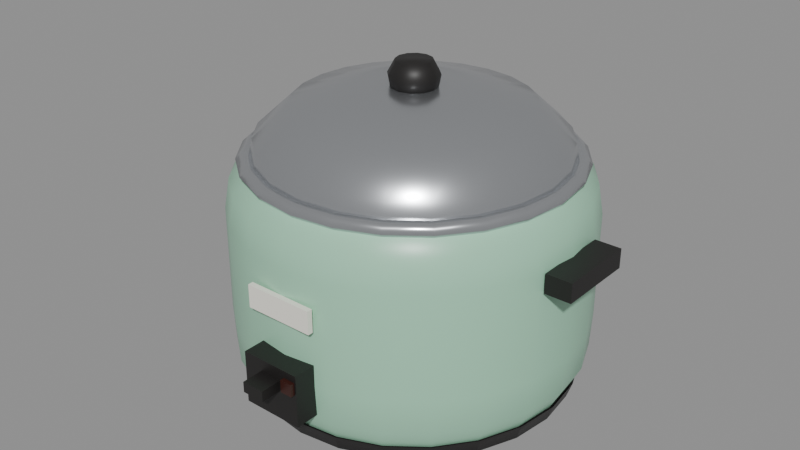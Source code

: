 # Source: denkinabe.blend  (saved by Blender 5.2.45; exported with 4.5.12 LTS)
import bpy
from mathutils import Matrix  # noqa: F401  (used for matrix-valued properties, if any)

bpy.ops.wm.read_factory_settings(use_empty=True)
scene = bpy.context.scene
scene.name = 'Scene'

# ---- materials (node trees are filled in below, after node groups)
mat_denkiblack = bpy.data.materials.new('DenkiBlack')
mat_denkiblack.diffuse_color = (0.01298, 0.01161, 0.01096, 1.0)
mat_denkibody = bpy.data.materials.new('DenkiBody')
mat_denkibody.diffuse_color = (0.3467, 0.6445, 0.4564, 1.0)
mat_denkisteel = bpy.data.materials.new('DenkiSteel')
mat_denkisteel.diffuse_color = (0.5841, 0.6038, 0.6308, 1.0)
mat_denkipot = bpy.data.materials.new('DenkiPot')
mat_denkipot.diffuse_color = (0.4851, 0.5029, 0.5271, 1.0)
mat_denkirice = bpy.data.materials.new('DenkiRice')
mat_denkirice.diffuse_color = (0.9047, 0.8796, 0.807, 1.0)
mat_denkilamp = bpy.data.materials.new('DenkiLamp')
mat_denkilamp.diffuse_color = (0.04231, 0.01033, 0.006995, 1.0)
mat_denkibadge = bpy.data.materials.new('DenkiBadge')
mat_denkibadge.diffuse_color = (0.9047, 0.8796, 0.7913, 1.0)

# ---- material node trees
mat_denkiblack.use_nodes = True; mat_denkiblack.node_tree.nodes.clear()
_N = mat_denkiblack.node_tree.nodes; _L = mat_denkiblack.node_tree.links
n0 = _N.new('ShaderNodeBsdfPrincipled'); n0.name = 'Principled BSDF'; n0.location = (-200, 100)
n0.inputs[0].default_value = (0.01298, 0.01161, 0.01096, 1.0)
n0.inputs[10].default_value = 0.005
n0.inputs[20].default_value = 0.05
n1 = _N.new('ShaderNodeOutputMaterial'); n1.name = 'Material Output'; n1.location = (200, 100)
_L.new(n0.outputs[0], n1.inputs[0])
n1.is_active_output = True
mat_denkibody.use_nodes = True; mat_denkibody.node_tree.nodes.clear()
_N = mat_denkibody.node_tree.nodes; _L = mat_denkibody.node_tree.links
n0 = _N.new('ShaderNodeBsdfPrincipled'); n0.name = 'Principled BSDF'; n0.location = (-200, 100)
n0.inputs[0].default_value = (0.3467, 0.6445, 0.4564, 1.0)
n0.inputs[2].default_value = 0.35
n0.inputs[10].default_value = 0.005
n0.inputs[20].default_value = 0.05
n1 = _N.new('ShaderNodeOutputMaterial'); n1.name = 'Material Output'; n1.location = (200, 100)
_L.new(n0.outputs[0], n1.inputs[0])
n1.is_active_output = True
mat_denkisteel.use_nodes = True; mat_denkisteel.node_tree.nodes.clear()
_N = mat_denkisteel.node_tree.nodes; _L = mat_denkisteel.node_tree.links
n0 = _N.new('ShaderNodeBsdfPrincipled'); n0.name = 'Principled BSDF'; n0.location = (-200, 100)
n0.inputs[0].default_value = (0.5841, 0.6038, 0.6308, 1.0)
n0.inputs[1].default_value = 0.9
n0.inputs[2].default_value = 0.25
n0.inputs[10].default_value = 0.005
n0.inputs[20].default_value = 0.05
n1 = _N.new('ShaderNodeOutputMaterial'); n1.name = 'Material Output'; n1.location = (200, 100)
_L.new(n0.outputs[0], n1.inputs[0])
n1.is_active_output = True
mat_denkipot.use_nodes = True; mat_denkipot.node_tree.nodes.clear()
_N = mat_denkipot.node_tree.nodes; _L = mat_denkipot.node_tree.links
n0 = _N.new('ShaderNodeBsdfPrincipled'); n0.name = 'Principled BSDF'; n0.location = (-200, 100)
n0.inputs[0].default_value = (0.4851, 0.5029, 0.5271, 1.0)
n0.inputs[1].default_value = 0.85
n0.inputs[2].default_value = 0.3
n0.inputs[10].default_value = 0.005
n0.inputs[20].default_value = 0.05
n1 = _N.new('ShaderNodeOutputMaterial'); n1.name = 'Material Output'; n1.location = (200, 100)
_L.new(n0.outputs[0], n1.inputs[0])
n1.is_active_output = True
mat_denkirice.use_nodes = True; mat_denkirice.node_tree.nodes.clear()
_N = mat_denkirice.node_tree.nodes; _L = mat_denkirice.node_tree.links
n0 = _N.new('ShaderNodeBsdfPrincipled'); n0.name = 'Principled BSDF'; n0.location = (-200, 100)
n0.inputs[0].default_value = (0.9047, 0.8796, 0.807, 1.0)
n0.inputs[2].default_value = 0.85
n0.inputs[10].default_value = 0.005
n0.inputs[20].default_value = 0.05
n1 = _N.new('ShaderNodeOutputMaterial'); n1.name = 'Material Output'; n1.location = (200, 100)
_L.new(n0.outputs[0], n1.inputs[0])
n1.is_active_output = True
mat_denkilamp.use_nodes = True; mat_denkilamp.node_tree.nodes.clear()
_N = mat_denkilamp.node_tree.nodes; _L = mat_denkilamp.node_tree.links
n0 = _N.new('ShaderNodeBsdfPrincipled'); n0.name = 'Principled BSDF'; n0.location = (-200, 100)
n0.inputs[0].default_value = (0.04231, 0.01033, 0.006995, 1.0)
n0.inputs[2].default_value = 0.4
n0.inputs[10].default_value = 0.005
n0.inputs[20].default_value = 0.05
n1 = _N.new('ShaderNodeOutputMaterial'); n1.name = 'Material Output'; n1.location = (200, 100)
_L.new(n0.outputs[0], n1.inputs[0])
n1.is_active_output = True
mat_denkibadge.use_nodes = True; mat_denkibadge.node_tree.nodes.clear()
_N = mat_denkibadge.node_tree.nodes; _L = mat_denkibadge.node_tree.links
n0 = _N.new('ShaderNodeBsdfPrincipled'); n0.name = 'Principled BSDF'; n0.location = (-200, 100)
n0.inputs[0].default_value = (0.9047, 0.8796, 0.7913, 1.0)
n0.inputs[10].default_value = 0.005
n0.inputs[20].default_value = 0.05
n1 = _N.new('ShaderNodeOutputMaterial'); n1.name = 'Material Output'; n1.location = (200, 100)
_L.new(n0.outputs[0], n1.inputs[0])
n1.is_active_output = True

# ---- meshes
me_denkifoot = bpy.data.meshes.new('DenkiFoot')
me_denkifoot.from_pydata([(0.0, -0.16, 0.0), (0.04141, -0.1545, 0.0), (0.08, -0.1386, 0.0), (0.1131, -0.1131, 0.0), (0.1386, -0.08, 0.0), (0.1545, -0.04141, 0.0), (0.16, -9.797e-18, 0.0), (0.1545, 0.04141, 0.0), (0.1386, 0.08, 0.0), (0.1131, 0.1131, 0.0), (0.08, 0.1386, 0.0), (0.04141, 0.1545, 0.0), (1.959e-17, 0.16, 0.0), (-0.04141, 0.1545, 0.0), (-0.08, 0.1386, 0.0), (-0.1131, 0.1131, 0.0), (-0.1386, 0.08, 0.0), (-0.1545, 0.04141, 0.0), (-0.16, 2.939e-17, 0.0), (-0.1545, -0.04141, 0.0), (-0.1386, -0.08, 0.0), (-0.1131, -0.1131, 0.0), (-0.08, -0.1386, 0.0), (-0.04141, -0.1545, 0.0), (0.0, -0.184, 0.0), (0.04762, -0.1777, 0.0), (0.092, -0.1593, 0.0), (0.1301, -0.1301, 0.0), (0.1593, -0.092, 0.0), (0.1777, -0.04762, 0.0), (0.184, -1.127e-17, 0.0), (0.1777, 0.04762, 0.0), (0.1593, 0.092, 0.0), (0.1301, 0.1301, 0.0), (0.092, 0.1593, 0.0), (0.04762, 0.1777, 0.0), (2.253e-17, 0.184, 0.0), (-0.04762, 0.1777, 0.0), (-0.092, 0.1593, 0.0), (-0.1301, 0.1301, 0.0), (-0.1593, 0.092, 0.0), (-0.1777, 0.04762, 0.0), (-0.184, 3.38e-17, 0.0), (-0.1777, -0.04762, 0.0), (-0.1593, -0.092, 0.0), (-0.1301, -0.1301, 0.0), (-0.092, -0.1593, 0.0), (-0.04762, -0.1777, 0.0), (0.0, -0.19, 0.018), (0.04918, -0.1835, 0.018), (0.095, -0.1645, 0.018), (0.1344, -0.1344, 0.018), (0.1645, -0.095, 0.018), (0.1835, -0.04918, 0.018), (0.19, -1.163e-17, 0.018), (0.1835, 0.04918, 0.018), (0.1645, 0.095, 0.018), (0.1344, 0.1344, 0.018), (0.095, 0.1645, 0.018), (0.04918, 0.1835, 0.018), (2.327e-17, 0.19, 0.018), (-0.04918, 0.1835, 0.018), (-0.095, 0.1645, 0.018), (-0.1344, 0.1344, 0.018), (-0.1645, 0.095, 0.018), (-0.1835, 0.04918, 0.018), (-0.19, 3.49e-17, 0.018), (-0.1835, -0.04918, 0.018), (-0.1645, -0.095, 0.018), (-0.1344, -0.1344, 0.018), (-0.095, -0.1645, 0.018), (-0.04918, -0.1835, 0.018)], [], [(0, 1, 25, 24), (1, 2, 26, 25), (2, 3, 27, 26), (3, 4, 28, 27), (4, 5, 29, 28), (5, 6, 30, 29), (6, 7, 31, 30), (7, 8, 32, 31), (8, 9, 33, 32), (9, 10, 34, 33), (10, 11, 35, 34), (11, 12, 36, 35), (12, 13, 37, 36), (13, 14, 38, 37), (14, 15, 39, 38), (15, 16, 40, 39), (16, 17, 41, 40), (17, 18, 42, 41), (18, 19, 43, 42), (19, 20, 44, 43), (20, 21, 45, 44), (21, 22, 46, 45), (22, 23, 47, 46), (23, 0, 24, 47), (24, 25, 49, 48), (25, 26, 50, 49), (26, 27, 51, 50), (27, 28, 52, 51), (28, 29, 53, 52), (29, 30, 54, 53), (30, 31, 55, 54), (31, 32, 56, 55), (32, 33, 57, 56), (33, 34, 58, 57), (34, 35, 59, 58), (35, 36, 60, 59), (36, 37, 61, 60), (37, 38, 62, 61), (38, 39, 63, 62), (39, 40, 64, 63), (40, 41, 65, 64), (41, 42, 66, 65), (42, 43, 67, 66), (43, 44, 68, 67), (44, 45, 69, 68), (45, 46, 70, 69), (46, 47, 71, 70), (47, 24, 48, 71)])
me_denkifoot.polygons.foreach_set('use_smooth', [True] * 48)
me_denkifoot.materials.append(mat_denkiblack)
me_denkifoot.update()
me_denkibody = bpy.data.meshes.new('DenkiBody')
me_denkibody.from_pydata([(0.0, -0.186, 0.016), (0.04814, -0.1797, 0.016), (0.093, -0.1611, 0.016), (0.1315, -0.1315, 0.016), (0.1611, -0.093, 0.016), (0.1797, -0.04814, 0.016), (0.186, -1.139e-17, 0.016), (0.1797, 0.04814, 0.016), (0.1611, 0.093, 0.016), (0.1315, 0.1315, 0.016), (0.093, 0.1611, 0.016), (0.04814, 0.1797, 0.016), (2.278e-17, 0.186, 0.016), (-0.04814, 0.1797, 0.016), (-0.093, 0.1611, 0.016), (-0.1315, 0.1315, 0.016), (-0.1611, 0.093, 0.016), (-0.1797, 0.04814, 0.016), (-0.186, 3.417e-17, 0.016), (-0.1797, -0.04814, 0.016), (-0.1611, -0.093, 0.016), (-0.1315, -0.1315, 0.016), (-0.093, -0.1611, 0.016), (-0.04814, -0.1797, 0.016), (0.0, -0.198, 0.04), (0.05125, -0.1913, 0.04), (0.099, -0.1715, 0.04), (0.14, -0.14, 0.04), (0.1715, -0.099, 0.04), (0.1913, -0.05125, 0.04), (0.198, -1.212e-17, 0.04), (0.1913, 0.05125, 0.04), (0.1715, 0.099, 0.04), (0.14, 0.14, 0.04), (0.099, 0.1715, 0.04), (0.05125, 0.1913, 0.04), (2.425e-17, 0.198, 0.04), (-0.05125, 0.1913, 0.04), (-0.099, 0.1715, 0.04), (-0.14, 0.14, 0.04), (-0.1715, 0.099, 0.04), (-0.1913, 0.05125, 0.04), (-0.198, 3.637e-17, 0.04), (-0.1913, -0.05125, 0.04), (-0.1715, -0.099, 0.04), (-0.14, -0.14, 0.04), (-0.099, -0.1715, 0.04), (-0.05125, -0.1913, 0.04), (0.0, -0.2, 0.08), (0.05176, -0.1932, 0.08), (0.1, -0.1732, 0.08), (0.1414, -0.1414, 0.08), (0.1732, -0.1, 0.08), (0.1932, -0.05176, 0.08), (0.2, -1.225e-17, 0.08), (0.1932, 0.05176, 0.08), (0.1732, 0.1, 0.08), (0.1414, 0.1414, 0.08), (0.1, 0.1732, 0.08), (0.05176, 0.1932, 0.08), (2.449e-17, 0.2, 0.08), (-0.05176, 0.1932, 0.08), (-0.1, 0.1732, 0.08), (-0.1414, 0.1414, 0.08), (-0.1732, 0.1, 0.08), (-0.1932, 0.05176, 0.08), (-0.2, 3.674e-17, 0.08), (-0.1932, -0.05176, 0.08), (-0.1732, -0.1, 0.08), (-0.1414, -0.1414, 0.08), (-0.1, -0.1732, 0.08), (-0.05176, -0.1932, 0.08), (0.0, -0.2, 0.2), (0.05176, -0.1932, 0.2), (0.1, -0.1732, 0.2), (0.1414, -0.1414, 0.2), (0.1732, -0.1, 0.2), (0.1932, -0.05176, 0.2), (0.2, -1.225e-17, 0.2), (0.1932, 0.05176, 0.2), (0.1732, 0.1, 0.2), (0.1414, 0.1414, 0.2), (0.1, 0.1732, 0.2), (0.05176, 0.1932, 0.2), (2.449e-17, 0.2, 0.2), (-0.05176, 0.1932, 0.2), (-0.1, 0.1732, 0.2), (-0.1414, 0.1414, 0.2), (-0.1732, 0.1, 0.2), (-0.1932, 0.05176, 0.2), (-0.2, 3.674e-17, 0.2), (-0.1932, -0.05176, 0.2), (-0.1732, -0.1, 0.2), (-0.1414, -0.1414, 0.2), (-0.1, -0.1732, 0.2), (-0.05176, -0.1932, 0.2), (0.0, -0.194, 0.235), (0.05021, -0.1874, 0.235), (0.097, -0.168, 0.235), (0.1372, -0.1372, 0.235), (0.168, -0.097, 0.235), (0.1874, -0.05021, 0.235), (0.194, -1.188e-17, 0.235), (0.1874, 0.05021, 0.235), (0.168, 0.097, 0.235), (0.1372, 0.1372, 0.235), (0.097, 0.168, 0.235), (0.05021, 0.1874, 0.235), (2.376e-17, 0.194, 0.235), (-0.05021, 0.1874, 0.235), (-0.097, 0.168, 0.235), (-0.1372, 0.1372, 0.235), (-0.168, 0.097, 0.235), (-0.1874, 0.05021, 0.235), (-0.194, 3.564e-17, 0.235), (-0.1874, -0.05021, 0.235), (-0.168, -0.097, 0.235), (-0.1372, -0.1372, 0.235), (-0.097, -0.168, 0.235), (-0.05021, -0.1874, 0.235), (0.0, -0.18, 0.25), (0.04659, -0.1739, 0.25), (0.09, -0.1559, 0.25), (0.1273, -0.1273, 0.25), (0.1559, -0.09, 0.25), (0.1739, -0.04659, 0.25), (0.18, -1.102e-17, 0.25), (0.1739, 0.04659, 0.25), (0.1559, 0.09, 0.25), (0.1273, 0.1273, 0.25), (0.09, 0.1559, 0.25), (0.04659, 0.1739, 0.25), (2.204e-17, 0.18, 0.25), (-0.04659, 0.1739, 0.25), (-0.09, 0.1559, 0.25), (-0.1273, 0.1273, 0.25), (-0.1559, 0.09, 0.25), (-0.1739, 0.04659, 0.25), (-0.18, 3.307e-17, 0.25), (-0.1739, -0.04659, 0.25), (-0.1559, -0.09, 0.25), (-0.1273, -0.1273, 0.25), (-0.09, -0.1559, 0.25), (-0.04659, -0.1739, 0.25)], [], [(0, 1, 25, 24), (1, 2, 26, 25), (2, 3, 27, 26), (3, 4, 28, 27), (4, 5, 29, 28), (5, 6, 30, 29), (6, 7, 31, 30), (7, 8, 32, 31), (8, 9, 33, 32), (9, 10, 34, 33), (10, 11, 35, 34), (11, 12, 36, 35), (12, 13, 37, 36), (13, 14, 38, 37), (14, 15, 39, 38), (15, 16, 40, 39), (16, 17, 41, 40), (17, 18, 42, 41), (18, 19, 43, 42), (19, 20, 44, 43), (20, 21, 45, 44), (21, 22, 46, 45), (22, 23, 47, 46), (23, 0, 24, 47), (24, 25, 49, 48), (25, 26, 50, 49), (26, 27, 51, 50), (27, 28, 52, 51), (28, 29, 53, 52), (29, 30, 54, 53), (30, 31, 55, 54), (31, 32, 56, 55), (32, 33, 57, 56), (33, 34, 58, 57), (34, 35, 59, 58), (35, 36, 60, 59), (36, 37, 61, 60), (37, 38, 62, 61), (38, 39, 63, 62), (39, 40, 64, 63), (40, 41, 65, 64), (41, 42, 66, 65), (42, 43, 67, 66), (43, 44, 68, 67), (44, 45, 69, 68), (45, 46, 70, 69), (46, 47, 71, 70), (47, 24, 48, 71), (48, 49, 73, 72), (49, 50, 74, 73), (50, 51, 75, 74), (51, 52, 76, 75), (52, 53, 77, 76), (53, 54, 78, 77), (54, 55, 79, 78), (55, 56, 80, 79), (56, 57, 81, 80), (57, 58, 82, 81), (58, 59, 83, 82), (59, 60, 84, 83), (60, 61, 85, 84), (61, 62, 86, 85), (62, 63, 87, 86), (63, 64, 88, 87), (64, 65, 89, 88), (65, 66, 90, 89), (66, 67, 91, 90), (67, 68, 92, 91), (68, 69, 93, 92), (69, 70, 94, 93), (70, 71, 95, 94), (71, 48, 72, 95), (72, 73, 97, 96), (73, 74, 98, 97), (74, 75, 99, 98), (75, 76, 100, 99), (76, 77, 101, 100), (77, 78, 102, 101), (78, 79, 103, 102), (79, 80, 104, 103), (80, 81, 105, 104), (81, 82, 106, 105), (82, 83, 107, 106), (83, 84, 108, 107), (84, 85, 109, 108), (85, 86, 110, 109), (86, 87, 111, 110), (87, 88, 112, 111), (88, 89, 113, 112), (89, 90, 114, 113), (90, 91, 115, 114), (91, 92, 116, 115), (92, 93, 117, 116), (93, 94, 118, 117), (94, 95, 119, 118), (95, 72, 96, 119), (96, 97, 121, 120), (97, 98, 122, 121), (98, 99, 123, 122), (99, 100, 124, 123), (100, 101, 125, 124), (101, 102, 126, 125), (102, 103, 127, 126), (103, 104, 128, 127), (104, 105, 129, 128), (105, 106, 130, 129), (106, 107, 131, 130), (107, 108, 132, 131), (108, 109, 133, 132), (109, 110, 134, 133), (110, 111, 135, 134), (111, 112, 136, 135), (112, 113, 137, 136), (113, 114, 138, 137), (114, 115, 139, 138), (115, 116, 140, 139), (116, 117, 141, 140), (117, 118, 142, 141), (118, 119, 143, 142), (119, 96, 120, 143)])
me_denkibody.polygons.foreach_set('use_smooth', [True] * 120)
me_denkibody.materials.append(mat_denkibody)
me_denkibody.update()
me_denkirim = bpy.data.meshes.new('DenkiRim')
me_denkirim.from_pydata([(0.0, -0.18, 0.248), (0.04659, -0.1739, 0.248), (0.09, -0.1559, 0.248), (0.1273, -0.1273, 0.248), (0.1559, -0.09, 0.248), (0.1739, -0.04659, 0.248), (0.18, -1.102e-17, 0.248), (0.1739, 0.04659, 0.248), (0.1559, 0.09, 0.248), (0.1273, 0.1273, 0.248), (0.09, 0.1559, 0.248), (0.04659, 0.1739, 0.248), (2.204e-17, 0.18, 0.248), (-0.04659, 0.1739, 0.248), (-0.09, 0.1559, 0.248), (-0.1273, 0.1273, 0.248), (-0.1559, 0.09, 0.248), (-0.1739, 0.04659, 0.248), (-0.18, 3.307e-17, 0.248), (-0.1739, -0.04659, 0.248), (-0.1559, -0.09, 0.248), (-0.1273, -0.1273, 0.248), (-0.09, -0.1559, 0.248), (-0.04659, -0.1739, 0.248), (0.0, -0.186, 0.256), (0.04814, -0.1797, 0.256), (0.093, -0.1611, 0.256), (0.1315, -0.1315, 0.256), (0.1611, -0.093, 0.256), (0.1797, -0.04814, 0.256), (0.186, -1.139e-17, 0.256), (0.1797, 0.04814, 0.256), (0.1611, 0.093, 0.256), (0.1315, 0.1315, 0.256), (0.093, 0.1611, 0.256), (0.04814, 0.1797, 0.256), (2.278e-17, 0.186, 0.256), (-0.04814, 0.1797, 0.256), (-0.093, 0.1611, 0.256), (-0.1315, 0.1315, 0.256), (-0.1611, 0.093, 0.256), (-0.1797, 0.04814, 0.256), (-0.186, 3.417e-17, 0.256), (-0.1797, -0.04814, 0.256), (-0.1611, -0.093, 0.256), (-0.1315, -0.1315, 0.256), (-0.093, -0.1611, 0.256), (-0.04814, -0.1797, 0.256), (0.0, -0.176, 0.264), (0.04555, -0.17, 0.264), (0.088, -0.1524, 0.264), (0.1245, -0.1245, 0.264), (0.1524, -0.088, 0.264), (0.17, -0.04555, 0.264), (0.176, -1.078e-17, 0.264), (0.17, 0.04555, 0.264), (0.1524, 0.088, 0.264), (0.1245, 0.1245, 0.264), (0.088, 0.1524, 0.264), (0.04555, 0.17, 0.264), (2.155e-17, 0.176, 0.264), (-0.04555, 0.17, 0.264), (-0.088, 0.1524, 0.264), (-0.1245, 0.1245, 0.264), (-0.1524, 0.088, 0.264), (-0.17, 0.04555, 0.264), (-0.176, 3.233e-17, 0.264), (-0.17, -0.04555, 0.264), (-0.1524, -0.088, 0.264), (-0.1245, -0.1245, 0.264), (-0.088, -0.1524, 0.264), (-0.04555, -0.17, 0.264), (0.0, -0.168, 0.258), (0.04348, -0.1623, 0.258), (0.084, -0.1455, 0.258), (0.1188, -0.1188, 0.258), (0.1455, -0.084, 0.258), (0.1623, -0.04348, 0.258), (0.168, -1.029e-17, 0.258), (0.1623, 0.04348, 0.258), (0.1455, 0.084, 0.258), (0.1188, 0.1188, 0.258), (0.084, 0.1455, 0.258), (0.04348, 0.1623, 0.258), (2.057e-17, 0.168, 0.258), (-0.04348, 0.1623, 0.258), (-0.084, 0.1455, 0.258), (-0.1188, 0.1188, 0.258), (-0.1455, 0.084, 0.258), (-0.1623, 0.04348, 0.258), (-0.168, 3.086e-17, 0.258), (-0.1623, -0.04348, 0.258), (-0.1455, -0.084, 0.258), (-0.1188, -0.1188, 0.258), (-0.084, -0.1455, 0.258), (-0.04348, -0.1623, 0.258)], [], [(0, 1, 25, 24), (1, 2, 26, 25), (2, 3, 27, 26), (3, 4, 28, 27), (4, 5, 29, 28), (5, 6, 30, 29), (6, 7, 31, 30), (7, 8, 32, 31), (8, 9, 33, 32), (9, 10, 34, 33), (10, 11, 35, 34), (11, 12, 36, 35), (12, 13, 37, 36), (13, 14, 38, 37), (14, 15, 39, 38), (15, 16, 40, 39), (16, 17, 41, 40), (17, 18, 42, 41), (18, 19, 43, 42), (19, 20, 44, 43), (20, 21, 45, 44), (21, 22, 46, 45), (22, 23, 47, 46), (23, 0, 24, 47), (24, 25, 49, 48), (25, 26, 50, 49), (26, 27, 51, 50), (27, 28, 52, 51), (28, 29, 53, 52), (29, 30, 54, 53), (30, 31, 55, 54), (31, 32, 56, 55), (32, 33, 57, 56), (33, 34, 58, 57), (34, 35, 59, 58), (35, 36, 60, 59), (36, 37, 61, 60), (37, 38, 62, 61), (38, 39, 63, 62), (39, 40, 64, 63), (40, 41, 65, 64), (41, 42, 66, 65), (42, 43, 67, 66), (43, 44, 68, 67), (44, 45, 69, 68), (45, 46, 70, 69), (46, 47, 71, 70), (47, 24, 48, 71), (48, 49, 73, 72), (49, 50, 74, 73), (50, 51, 75, 74), (51, 52, 76, 75), (52, 53, 77, 76), (53, 54, 78, 77), (54, 55, 79, 78), (55, 56, 80, 79), (56, 57, 81, 80), (57, 58, 82, 81), (58, 59, 83, 82), (59, 60, 84, 83), (60, 61, 85, 84), (61, 62, 86, 85), (62, 63, 87, 86), (63, 64, 88, 87), (64, 65, 89, 88), (65, 66, 90, 89), (66, 67, 91, 90), (67, 68, 92, 91), (68, 69, 93, 92), (69, 70, 94, 93), (70, 71, 95, 94), (71, 48, 72, 95)])
me_denkirim.polygons.foreach_set('use_smooth', [True] * 72)
me_denkirim.materials.append(mat_denkisteel)
me_denkirim.update()
me_denkipot = bpy.data.meshes.new('DenkiPot')
me_denkipot.from_pydata([(0.0, -0.17, 0.258), (0.044, -0.1642, 0.258), (0.085, -0.1472, 0.258), (0.1202, -0.1202, 0.258), (0.1472, -0.085, 0.258), (0.1642, -0.044, 0.258), (0.17, -1.041e-17, 0.258), (0.1642, 0.044, 0.258), (0.1472, 0.085, 0.258), (0.1202, 0.1202, 0.258), (0.085, 0.1472, 0.258), (0.044, 0.1642, 0.258), (2.082e-17, 0.17, 0.258), (-0.044, 0.1642, 0.258), (-0.085, 0.1472, 0.258), (-0.1202, 0.1202, 0.258), (-0.1472, 0.085, 0.258), (-0.1642, 0.044, 0.258), (-0.17, 3.123e-17, 0.258), (-0.1642, -0.044, 0.258), (-0.1472, -0.085, 0.258), (-0.1202, -0.1202, 0.258), (-0.085, -0.1472, 0.258), (-0.044, -0.1642, 0.258), (0.0, -0.166, 0.238), (0.04296, -0.1603, 0.238), (0.083, -0.1438, 0.238), (0.1174, -0.1174, 0.238), (0.1438, -0.083, 0.238), (0.1603, -0.04296, 0.238), (0.166, -1.016e-17, 0.238), (0.1603, 0.04296, 0.238), (0.1438, 0.083, 0.238), (0.1174, 0.1174, 0.238), (0.083, 0.1438, 0.238), (0.04296, 0.1603, 0.238), (2.033e-17, 0.166, 0.238), (-0.04296, 0.1603, 0.238), (-0.083, 0.1438, 0.238), (-0.1174, 0.1174, 0.238), (-0.1438, 0.083, 0.238), (-0.1603, 0.04296, 0.238), (-0.166, 3.049e-17, 0.238), (-0.1603, -0.04296, 0.238), (-0.1438, -0.083, 0.238), (-0.1174, -0.1174, 0.238), (-0.083, -0.1438, 0.238), (-0.04296, -0.1603, 0.238), (0.0, -0.162, 0.05), (0.04193, -0.1565, 0.05), (0.081, -0.1403, 0.05), (0.1146, -0.1146, 0.05), (0.1403, -0.081, 0.05), (0.1565, -0.04193, 0.05), (0.162, -9.92e-18, 0.05), (0.1565, 0.04193, 0.05), (0.1403, 0.081, 0.05), (0.1146, 0.1146, 0.05), (0.081, 0.1403, 0.05), (0.04193, 0.1565, 0.05), (1.984e-17, 0.162, 0.05), (-0.04193, 0.1565, 0.05), (-0.081, 0.1403, 0.05), (-0.1146, 0.1146, 0.05), (-0.1403, 0.081, 0.05), (-0.1565, 0.04193, 0.05), (-0.162, 2.976e-17, 0.05), (-0.1565, -0.04193, 0.05), (-0.1403, -0.081, 0.05), (-0.1146, -0.1146, 0.05), (-0.081, -0.1403, 0.05), (-0.04193, -0.1565, 0.05), (0.0, -0.144, 0.036), (0.03727, -0.1391, 0.036), (0.072, -0.1247, 0.036), (0.1018, -0.1018, 0.036), (0.1247, -0.072, 0.036), (0.1391, -0.03727, 0.036), (0.144, -8.817e-18, 0.036), (0.1391, 0.03727, 0.036), (0.1247, 0.072, 0.036), (0.1018, 0.1018, 0.036), (0.072, 0.1247, 0.036), (0.03727, 0.1391, 0.036), (1.763e-17, 0.144, 0.036), (-0.03727, 0.1391, 0.036), (-0.072, 0.1247, 0.036), (-0.1018, 0.1018, 0.036), (-0.1247, 0.072, 0.036), (-0.1391, 0.03727, 0.036), (-0.144, 2.645e-17, 0.036), (-0.1391, -0.03727, 0.036), (-0.1247, -0.072, 0.036), (-0.1018, -0.1018, 0.036), (-0.072, -0.1247, 0.036), (-0.03727, -0.1391, 0.036)], [], [(0, 1, 25, 24), (1, 2, 26, 25), (2, 3, 27, 26), (3, 4, 28, 27), (4, 5, 29, 28), (5, 6, 30, 29), (6, 7, 31, 30), (7, 8, 32, 31), (8, 9, 33, 32), (9, 10, 34, 33), (10, 11, 35, 34), (11, 12, 36, 35), (12, 13, 37, 36), (13, 14, 38, 37), (14, 15, 39, 38), (15, 16, 40, 39), (16, 17, 41, 40), (17, 18, 42, 41), (18, 19, 43, 42), (19, 20, 44, 43), (20, 21, 45, 44), (21, 22, 46, 45), (22, 23, 47, 46), (23, 0, 24, 47), (24, 25, 49, 48), (25, 26, 50, 49), (26, 27, 51, 50), (27, 28, 52, 51), (28, 29, 53, 52), (29, 30, 54, 53), (30, 31, 55, 54), (31, 32, 56, 55), (32, 33, 57, 56), (33, 34, 58, 57), (34, 35, 59, 58), (35, 36, 60, 59), (36, 37, 61, 60), (37, 38, 62, 61), (38, 39, 63, 62), (39, 40, 64, 63), (40, 41, 65, 64), (41, 42, 66, 65), (42, 43, 67, 66), (43, 44, 68, 67), (44, 45, 69, 68), (45, 46, 70, 69), (46, 47, 71, 70), (47, 24, 48, 71), (48, 49, 73, 72), (49, 50, 74, 73), (50, 51, 75, 74), (51, 52, 76, 75), (52, 53, 77, 76), (53, 54, 78, 77), (54, 55, 79, 78), (55, 56, 80, 79), (56, 57, 81, 80), (57, 58, 82, 81), (58, 59, 83, 82), (59, 60, 84, 83), (60, 61, 85, 84), (61, 62, 86, 85), (62, 63, 87, 86), (63, 64, 88, 87), (64, 65, 89, 88), (65, 66, 90, 89), (66, 67, 91, 90), (67, 68, 92, 91), (68, 69, 93, 92), (69, 70, 94, 93), (70, 71, 95, 94), (71, 48, 72, 95), (72, 73, 95), (73, 74, 94, 95), (74, 75, 93, 94), (75, 76, 92, 93), (76, 77, 91, 92), (77, 78, 90, 91), (78, 79, 89, 90), (79, 80, 88, 89), (80, 81, 87, 88), (81, 82, 86, 87), (82, 83, 85, 86), (83, 84, 85)])
me_denkipot.polygons.foreach_set('use_smooth', [True] * 84)
me_denkipot.materials.append(mat_denkipot)
me_denkipot.update()
me_denkirice = bpy.data.meshes.new('DenkiRice')
me_denkirice.from_pydata([(0.0, -0.16, 0.0), (0.04141, -0.1545, 0.0), (0.08, -0.1386, 0.0), (0.1131, -0.1131, 0.0), (0.1386, -0.08, 0.0), (0.1545, -0.04141, 0.0), (0.16, -9.797e-18, 0.0), (0.1545, 0.04141, 0.0), (0.1386, 0.08, 0.0), (0.1131, 0.1131, 0.0), (0.08, 0.1386, 0.0), (0.04141, 0.1545, 0.0), (1.959e-17, 0.16, 0.0), (-0.04141, 0.1545, 0.0), (-0.08, 0.1386, 0.0), (-0.1131, 0.1131, 0.0), (-0.1386, 0.08, 0.0), (-0.1545, 0.04141, 0.0), (-0.16, 2.939e-17, 0.0), (-0.1545, -0.04141, 0.0), (-0.1386, -0.08, 0.0), (-0.1131, -0.1131, 0.0), (-0.08, -0.1386, 0.0), (-0.04141, -0.1545, 0.0), (0.0, -0.124, 0.012), (0.03209, -0.1198, 0.012), (0.062, -0.1074, 0.012), (0.08768, -0.08768, 0.012), (0.1074, -0.062, 0.012), (0.1198, -0.03209, 0.012), (0.124, -7.593e-18, 0.012), (0.1198, 0.03209, 0.012), (0.1074, 0.062, 0.012), (0.08768, 0.08768, 0.012), (0.062, 0.1074, 0.012), (0.03209, 0.1198, 0.012), (1.519e-17, 0.124, 0.012), (-0.03209, 0.1198, 0.012), (-0.062, 0.1074, 0.012), (-0.08768, 0.08768, 0.012), (-0.1074, 0.062, 0.012), (-0.1198, 0.03209, 0.012), (-0.124, 2.278e-17, 0.012), (-0.1198, -0.03209, 0.012), (-0.1074, -0.062, 0.012), (-0.08768, -0.08768, 0.012), (-0.062, -0.1074, 0.012), (-0.03209, -0.1198, 0.012), (0.0, -0.06, 0.019), (0.01553, -0.05796, 0.019), (0.03, -0.05196, 0.019), (0.04243, -0.04243, 0.019), (0.05196, -0.03, 0.019), (0.05796, -0.01553, 0.019), (0.06, -3.674e-18, 0.019), (0.05796, 0.01553, 0.019), (0.05196, 0.03, 0.019), (0.04243, 0.04243, 0.019), (0.03, 0.05196, 0.019), (0.01553, 0.05796, 0.019), (7.348e-18, 0.06, 0.019), (-0.01553, 0.05796, 0.019), (-0.03, 0.05196, 0.019), (-0.04243, 0.04243, 0.019), (-0.05196, 0.03, 0.019), (-0.05796, 0.01553, 0.019), (-0.06, 1.102e-17, 0.019), (-0.05796, -0.01553, 0.019), (-0.05196, -0.03, 0.019), (-0.04243, -0.04243, 0.019), (-0.03, -0.05196, 0.019), (-0.01553, -0.05796, 0.019)], [], [(0, 1, 25, 24), (1, 2, 26, 25), (2, 3, 27, 26), (3, 4, 28, 27), (4, 5, 29, 28), (5, 6, 30, 29), (6, 7, 31, 30), (7, 8, 32, 31), (8, 9, 33, 32), (9, 10, 34, 33), (10, 11, 35, 34), (11, 12, 36, 35), (12, 13, 37, 36), (13, 14, 38, 37), (14, 15, 39, 38), (15, 16, 40, 39), (16, 17, 41, 40), (17, 18, 42, 41), (18, 19, 43, 42), (19, 20, 44, 43), (20, 21, 45, 44), (21, 22, 46, 45), (22, 23, 47, 46), (23, 0, 24, 47), (24, 25, 49, 48), (25, 26, 50, 49), (26, 27, 51, 50), (27, 28, 52, 51), (28, 29, 53, 52), (29, 30, 54, 53), (30, 31, 55, 54), (31, 32, 56, 55), (32, 33, 57, 56), (33, 34, 58, 57), (34, 35, 59, 58), (35, 36, 60, 59), (36, 37, 61, 60), (37, 38, 62, 61), (38, 39, 63, 62), (39, 40, 64, 63), (40, 41, 65, 64), (41, 42, 66, 65), (42, 43, 67, 66), (43, 44, 68, 67), (44, 45, 69, 68), (45, 46, 70, 69), (46, 47, 71, 70), (47, 24, 48, 71), (48, 49, 71), (49, 50, 70, 71), (50, 51, 69, 70), (51, 52, 68, 69), (52, 53, 67, 68), (53, 54, 66, 67), (54, 55, 65, 66), (55, 56, 64, 65), (56, 57, 63, 64), (57, 58, 62, 63), (58, 59, 61, 62), (59, 60, 61)])
me_denkirice.polygons.foreach_set('use_smooth', [True] * 60)
me_denkirice.materials.append(mat_denkirice)
me_denkirice.update()
me_denkilid = bpy.data.meshes.new('DenkiLid')
me_denkilid.from_pydata([(0.0, -0.172, 0.0), (0.04452, -0.1661, 0.0), (0.086, -0.149, 0.0), (0.1216, -0.1216, 0.0), (0.149, -0.086, 0.0), (0.1661, -0.04452, 0.0), (0.172, -1.053e-17, 0.0), (0.1661, 0.04452, 0.0), (0.149, 0.086, 0.0), (0.1216, 0.1216, 0.0), (0.086, 0.149, 0.0), (0.04452, 0.1661, 0.0), (2.106e-17, 0.172, 0.0), (-0.04452, 0.1661, 0.0), (-0.086, 0.149, 0.0), (-0.1216, 0.1216, 0.0), (-0.149, 0.086, 0.0), (-0.1661, 0.04452, 0.0), (-0.172, 3.16e-17, 0.0), (-0.1661, -0.04452, 0.0), (-0.149, -0.086, 0.0), (-0.1216, -0.1216, 0.0), (-0.086, -0.149, 0.0), (-0.04452, -0.1661, 0.0), (0.0, -0.168, 0.02), (0.04348, -0.1623, 0.02), (0.084, -0.1455, 0.02), (0.1188, -0.1188, 0.02), (0.1455, -0.084, 0.02), (0.1623, -0.04348, 0.02), (0.168, -1.029e-17, 0.02), (0.1623, 0.04348, 0.02), (0.1455, 0.084, 0.02), (0.1188, 0.1188, 0.02), (0.084, 0.1455, 0.02), (0.04348, 0.1623, 0.02), (2.057e-17, 0.168, 0.02), (-0.04348, 0.1623, 0.02), (-0.084, 0.1455, 0.02), (-0.1188, 0.1188, 0.02), (-0.1455, 0.084, 0.02), (-0.1623, 0.04348, 0.02), (-0.168, 3.086e-17, 0.02), (-0.1623, -0.04348, 0.02), (-0.1455, -0.084, 0.02), (-0.1188, -0.1188, 0.02), (-0.084, -0.1455, 0.02), (-0.04348, -0.1623, 0.02), (0.0, -0.13, 0.055), (0.03365, -0.1256, 0.055), (0.065, -0.1126, 0.055), (0.09192, -0.09192, 0.055), (0.1126, -0.065, 0.055), (0.1256, -0.03365, 0.055), (0.13, -7.96e-18, 0.055), (0.1256, 0.03365, 0.055), (0.1126, 0.065, 0.055), (0.09192, 0.09192, 0.055), (0.065, 0.1126, 0.055), (0.03365, 0.1256, 0.055), (1.592e-17, 0.13, 0.055), (-0.03365, 0.1256, 0.055), (-0.065, 0.1126, 0.055), (-0.09192, 0.09192, 0.055), (-0.1126, 0.065, 0.055), (-0.1256, 0.03365, 0.055), (-0.13, 2.388e-17, 0.055), (-0.1256, -0.03365, 0.055), (-0.1126, -0.065, 0.055), (-0.09192, -0.09192, 0.055), (-0.065, -0.1126, 0.055), (-0.03365, -0.1256, 0.055), (0.0, -0.064, 0.072), (0.01656, -0.06182, 0.072), (0.032, -0.05543, 0.072), (0.04525, -0.04525, 0.072), (0.05543, -0.032, 0.072), (0.06182, -0.01656, 0.072), (0.064, -3.919e-18, 0.072), (0.06182, 0.01656, 0.072), (0.05543, 0.032, 0.072), (0.04525, 0.04525, 0.072), (0.032, 0.05543, 0.072), (0.01656, 0.06182, 0.072), (7.838e-18, 0.064, 0.072), (-0.01656, 0.06182, 0.072), (-0.032, 0.05543, 0.072), (-0.04525, 0.04525, 0.072), (-0.05543, 0.032, 0.072), (-0.06182, 0.01656, 0.072), (-0.064, 1.176e-17, 0.072), (-0.06182, -0.01656, 0.072), (-0.05543, -0.032, 0.072), (-0.04525, -0.04525, 0.072), (-0.032, -0.05543, 0.072), (-0.01656, -0.06182, 0.072)], [], [(0, 1, 25, 24), (1, 2, 26, 25), (2, 3, 27, 26), (3, 4, 28, 27), (4, 5, 29, 28), (5, 6, 30, 29), (6, 7, 31, 30), (7, 8, 32, 31), (8, 9, 33, 32), (9, 10, 34, 33), (10, 11, 35, 34), (11, 12, 36, 35), (12, 13, 37, 36), (13, 14, 38, 37), (14, 15, 39, 38), (15, 16, 40, 39), (16, 17, 41, 40), (17, 18, 42, 41), (18, 19, 43, 42), (19, 20, 44, 43), (20, 21, 45, 44), (21, 22, 46, 45), (22, 23, 47, 46), (23, 0, 24, 47), (24, 25, 49, 48), (25, 26, 50, 49), (26, 27, 51, 50), (27, 28, 52, 51), (28, 29, 53, 52), (29, 30, 54, 53), (30, 31, 55, 54), (31, 32, 56, 55), (32, 33, 57, 56), (33, 34, 58, 57), (34, 35, 59, 58), (35, 36, 60, 59), (36, 37, 61, 60), (37, 38, 62, 61), (38, 39, 63, 62), (39, 40, 64, 63), (40, 41, 65, 64), (41, 42, 66, 65), (42, 43, 67, 66), (43, 44, 68, 67), (44, 45, 69, 68), (45, 46, 70, 69), (46, 47, 71, 70), (47, 24, 48, 71), (48, 49, 73, 72), (49, 50, 74, 73), (50, 51, 75, 74), (51, 52, 76, 75), (52, 53, 77, 76), (53, 54, 78, 77), (54, 55, 79, 78), (55, 56, 80, 79), (56, 57, 81, 80), (57, 58, 82, 81), (58, 59, 83, 82), (59, 60, 84, 83), (60, 61, 85, 84), (61, 62, 86, 85), (62, 63, 87, 86), (63, 64, 88, 87), (64, 65, 89, 88), (65, 66, 90, 89), (66, 67, 91, 90), (67, 68, 92, 91), (68, 69, 93, 92), (69, 70, 94, 93), (70, 71, 95, 94), (71, 48, 72, 95), (72, 73, 95), (73, 74, 94, 95), (74, 75, 93, 94), (75, 76, 92, 93), (76, 77, 91, 92), (77, 78, 90, 91), (78, 79, 89, 90), (79, 80, 88, 89), (80, 81, 87, 88), (81, 82, 86, 87), (82, 83, 85, 86), (83, 84, 85)])
me_denkilid.polygons.foreach_set('use_smooth', [True] * 84)
me_denkilid.materials.append(mat_denkisteel)
me_denkilid.update()
me_denkiknob = bpy.data.meshes.new('DenkiKnob')
me_denkiknob.from_pydata([(0.0, -0.025, 0.07), (0.0125, -0.02165, 0.07), (0.02165, -0.0125, 0.07), (0.025, -1.531e-18, 0.07), (0.02165, 0.0125, 0.07), (0.0125, 0.02165, 0.07), (3.062e-18, 0.025, 0.07), (-0.0125, 0.02165, 0.07), (-0.02165, 0.0125, 0.07), (-0.025, 4.592e-18, 0.07), (-0.02165, -0.0125, 0.07), (-0.0125, -0.02165, 0.07), (0.0, -0.028, 0.085), (0.014, -0.02425, 0.085), (0.02425, -0.014, 0.085), (0.028, -1.715e-18, 0.085), (0.02425, 0.014, 0.085), (0.014, 0.02425, 0.085), (3.429e-18, 0.028, 0.085), (-0.014, 0.02425, 0.085), (-0.02425, 0.014, 0.085), (-0.028, 5.144e-18, 0.085), (-0.02425, -0.014, 0.085), (-0.014, -0.02425, 0.085), (0.0, -0.02, 0.1), (0.01, -0.01732, 0.1), (0.01732, -0.01, 0.1), (0.02, -1.225e-18, 0.1), (0.01732, 0.01, 0.1), (0.01, 0.01732, 0.1), (2.449e-18, 0.02, 0.1), (-0.01, 0.01732, 0.1), (-0.01732, 0.01, 0.1), (-0.02, 3.674e-18, 0.1), (-0.01732, -0.01, 0.1), (-0.01, -0.01732, 0.1)], [], [(0, 11, 1), (1, 11, 10, 2), (2, 10, 9, 3), (3, 9, 8, 4), (4, 8, 7, 5), (5, 7, 6), (0, 1, 13, 12), (1, 2, 14, 13), (2, 3, 15, 14), (3, 4, 16, 15), (4, 5, 17, 16), (5, 6, 18, 17), (6, 7, 19, 18), (7, 8, 20, 19), (8, 9, 21, 20), (9, 10, 22, 21), (10, 11, 23, 22), (11, 0, 12, 23), (12, 13, 25, 24), (13, 14, 26, 25), (14, 15, 27, 26), (15, 16, 28, 27), (16, 17, 29, 28), (17, 18, 30, 29), (18, 19, 31, 30), (19, 20, 32, 31), (20, 21, 33, 32), (21, 22, 34, 33), (22, 23, 35, 34), (23, 12, 24, 35), (24, 25, 35), (25, 26, 34, 35), (26, 27, 33, 34), (27, 28, 32, 33), (28, 29, 31, 32), (29, 30, 31)])
me_denkiknob.polygons.foreach_set('use_smooth', [True] * 36)
me_denkiknob.materials.append(mat_denkiblack)
me_denkiknob.update()
me_denkihandle_1 = bpy.data.meshes.new('DenkiHandle-1')
me_denkihandle_1.from_pydata([(-0.227, 0.045, 0.179), (-0.227, 0.045, 0.201), (-0.227, -0.045, 0.179), (-0.227, -0.045, 0.201), (-0.197, 0.045, 0.179), (-0.197, 0.045, 0.201), (-0.197, -0.045, 0.179), (-0.197, -0.045, 0.201)], [], [(0, 1, 3, 2), (2, 3, 7, 6), (6, 7, 5, 4), (4, 5, 1, 0), (2, 6, 4, 0), (7, 3, 1, 5)])
me_denkihandle_1.materials.append(mat_denkiblack)
me_denkihandle_1.update()
me_denkihandle1 = bpy.data.meshes.new('DenkiHandle1')
me_denkihandle1.from_pydata([(0.197, 0.045, 0.179), (0.197, 0.045, 0.201), (0.197, -0.045, 0.179), (0.197, -0.045, 0.201), (0.227, 0.045, 0.179), (0.227, 0.045, 0.201), (0.227, -0.045, 0.179), (0.227, -0.045, 0.201)], [], [(0, 1, 3, 2), (2, 3, 7, 6), (6, 7, 5, 4), (4, 5, 1, 0), (2, 6, 4, 0), (7, 3, 1, 5)])
me_denkihandle1.materials.append(mat_denkiblack)
me_denkihandle1.update()
me_denkiswitchbox = bpy.data.meshes.new('DenkiSwitchBox')
me_denkiswitchbox.from_pydata([(-0.035, -0.191, 0.045), (-0.035, -0.191, 0.105), (-0.035, -0.221, 0.045), (-0.035, -0.221, 0.105), (0.035, -0.191, 0.045), (0.035, -0.191, 0.105), (0.035, -0.221, 0.045), (0.035, -0.221, 0.105)], [], [(0, 2, 3, 1), (2, 6, 7, 3), (6, 4, 5, 7), (4, 0, 1, 5), (2, 0, 4, 6), (7, 5, 1, 3)])
me_denkiswitchbox.materials.append(mat_denkiblack)
me_denkiswitchbox.update()
me_denkilever = bpy.data.meshes.new('DenkiLever')
me_denkilever.from_pydata([(-0.013, 0.015, -0.006), (-0.013, 0.015, 0.006), (-0.013, -0.015, -0.006), (-0.013, -0.015, 0.006), (0.013, 0.015, -0.006), (0.013, 0.015, 0.006), (0.013, -0.015, -0.006), (0.013, -0.015, 0.006)], [], [(0, 2, 3, 1), (2, 6, 7, 3), (6, 4, 5, 7), (4, 0, 1, 5), (2, 0, 4, 6), (7, 5, 1, 3)])
me_denkilever.materials.append(mat_denkiblack)
me_denkilever.update()
me_denkilamplens = bpy.data.meshes.new('DenkiLampLens')
me_denkilamplens.from_pydata([(0.019, -0.218, 0.083), (0.019, -0.218, 0.097), (0.019, -0.226, 0.083), (0.019, -0.226, 0.097), (0.033, -0.218, 0.083), (0.033, -0.218, 0.097), (0.033, -0.226, 0.083), (0.033, -0.226, 0.097)], [], [(0, 2, 3, 1), (2, 6, 7, 3), (6, 4, 5, 7), (4, 0, 1, 5), (2, 0, 4, 6), (7, 5, 1, 3)])
me_denkilamplens.materials.append(mat_denkilamp)
me_denkilamplens.update()
me_denkibadge = bpy.data.meshes.new('DenkiBadge')
me_denkibadge.from_pydata([(-0.04, -0.2, 0.147), (-0.04, -0.2, 0.173), (-0.04, -0.206, 0.147), (-0.04, -0.206, 0.173), (0.04, -0.2, 0.147), (0.04, -0.2, 0.173), (0.04, -0.206, 0.147), (0.04, -0.206, 0.173)], [], [(0, 2, 3, 1), (2, 6, 7, 3), (6, 4, 5, 7), (4, 0, 1, 5), (2, 0, 4, 6), (7, 5, 1, 3)])
me_denkibadge.materials.append(mat_denkibadge)
me_denkibadge.update()

# ---- objects
ob_denkifoot = bpy.data.objects.new('DenkiFoot', me_denkifoot)
ob_denkibody = bpy.data.objects.new('DenkiBody', me_denkibody)
ob_denkirim = bpy.data.objects.new('DenkiRim', me_denkirim)
ob_denkipot = bpy.data.objects.new('DenkiPot', me_denkipot)
ob_denkirice = bpy.data.objects.new('DenkiRice', me_denkirice)
ob_denkilid = bpy.data.objects.new('DenkiLid', me_denkilid)
ob_denkiknob = bpy.data.objects.new('DenkiKnob', me_denkiknob)
ob_denkihandle_1 = bpy.data.objects.new('DenkiHandle-1', me_denkihandle_1)
ob_denkihandle1 = bpy.data.objects.new('DenkiHandle1', me_denkihandle1)
ob_denkiswitchbox = bpy.data.objects.new('DenkiSwitchBox', me_denkiswitchbox)
ob_denkilever = bpy.data.objects.new('DenkiLever', me_denkilever)
ob_denkilamplens = bpy.data.objects.new('DenkiLampLens', me_denkilamplens)
ob_denkibadge = bpy.data.objects.new('DenkiBadge', me_denkibadge)
ob_denkinabe = bpy.data.objects.new('DenkiNabe', None)

# ---- transforms, parenting, visibility, modifiers, constraints
ob_denkifoot.parent = ob_denkinabe
ob_denkifoot.location = (0.0, 0.0, 0.0)
ob_denkibody.parent = ob_denkinabe
ob_denkibody.location = (0.0, 0.0, 0.0)
ob_denkirim.parent = ob_denkinabe
ob_denkirim.location = (0.0, 0.0, 0.0)
ob_denkipot.parent = ob_denkinabe
ob_denkipot.location = (0.0, 0.0, 0.0)
ob_denkirice.parent = ob_denkinabe
ob_denkirice.location = (0.0, 0.0, 0.038)
ob_denkilid.parent = ob_denkinabe
ob_denkilid.location = (0.0, 0.0, 0.258)
ob_denkiknob.parent = ob_denkilid
ob_denkiknob.location = (0.0, 0.0, 0.0)
ob_denkihandle_1.parent = ob_denkinabe
ob_denkihandle_1.location = (0.0, 0.0, 0.0)
ob_denkihandle1.parent = ob_denkinabe
ob_denkihandle1.location = (0.0, 0.0, 0.0)
ob_denkiswitchbox.parent = ob_denkinabe
ob_denkiswitchbox.location = (0.0, 0.0, 0.0)
ob_denkilever.parent = ob_denkinabe
ob_denkilever.location = (0.0, -0.23, 0.085)
ob_denkilamplens.parent = ob_denkinabe
ob_denkilamplens.location = (0.0, 0.0, 0.0)
ob_denkibadge.parent = ob_denkinabe
ob_denkibadge.location = (0.0, 0.0, 0.0)
ob_denkinabe.location = (0.0, 0.0, 0.0)

# ---- collection membership
scene.collection.objects.link(ob_denkifoot)
scene.collection.objects.link(ob_denkibody)
scene.collection.objects.link(ob_denkirim)
scene.collection.objects.link(ob_denkipot)
scene.collection.objects.link(ob_denkirice)
scene.collection.objects.link(ob_denkilid)
scene.collection.objects.link(ob_denkiknob)
scene.collection.objects.link(ob_denkihandle_1)
scene.collection.objects.link(ob_denkihandle1)
scene.collection.objects.link(ob_denkiswitchbox)
scene.collection.objects.link(ob_denkilever)
scene.collection.objects.link(ob_denkilamplens)
scene.collection.objects.link(ob_denkibadge)
scene.collection.objects.link(ob_denkinabe)

# ---- scene / render settings (as saved in the file)
scene.frame_start = 1; scene.frame_end = 250; scene.frame_set(1)
scene.render.engine = 'BLENDER_EEVEE_NEXT'
scene.render.bake_bias = 0.0
scene.render.bake_samples = 0
scene.render.compositor_device = 'GPU'
scene.eevee.use_volume_custom_range = False
scene.eevee.fast_gi_thickness_near = 0.1
scene.eevee.fast_gi_thickness_far = 0.0
scene.eevee.ray_tracing_options.screen_trace_thickness = 0.1
bpy.context.view_layer.update()

# ---- added for rendering (the .blend has no active camera and no usable light): camera, sun + grey world if the file has none
cam_auto = bpy.data.cameras.new('AutoCamera')
cam_auto.lens = 50.0
cam_auto.sensor_width = 36.0
cam_auto.clip_end = 1000.0
ob_auto_camera = bpy.data.objects.new('AutoCamera', cam_auto)
scene.collection.objects.link(ob_auto_camera)
ob_auto_camera.location = (0.675037, -0.832544, 0.719029)
ob_auto_camera.rotation_euler = (1.09748, -7.21219e-08, 0.694738)
scene.camera = ob_auto_camera
light_auto_sun = bpy.data.lights.new('AutoSun', 'SUN')
light_auto_sun.energy = 3.0
light_auto_sun.angle = 0.0523599
ob_auto_sun = bpy.data.objects.new('AutoSun', light_auto_sun)
scene.collection.objects.link(ob_auto_sun)
ob_auto_sun.rotation_euler = (0.872665, 0.174533, 0.523599)
if scene.world is None:
    world_auto = bpy.data.worlds.new('AutoWorld')
    world_auto.color = (0.3, 0.3, 0.3)
    scene.world = world_auto
bpy.context.view_layer.update()
